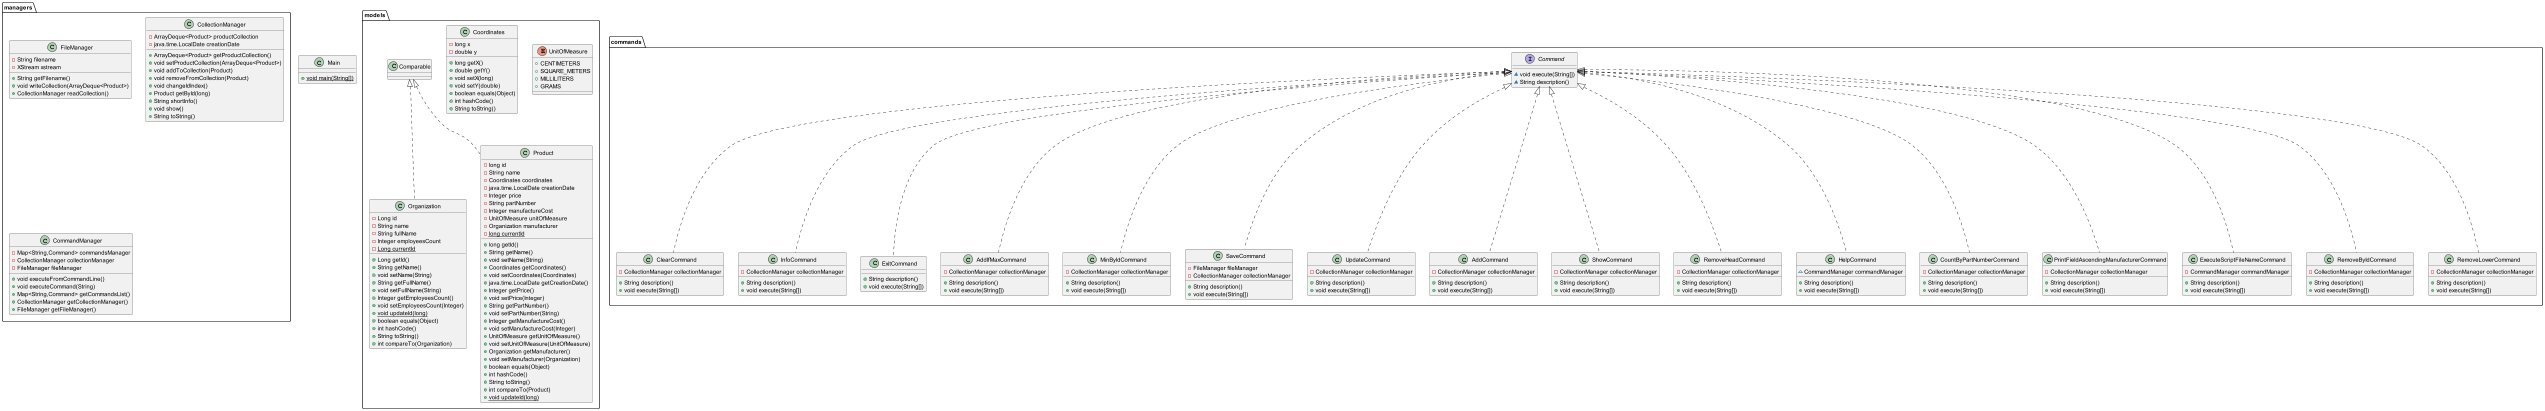

The diagram above was rendered by PlantUML. Its source (embedded in the PNG):
@startuml
class models.Organization {
- Long id
- String name
- String fullName
- Integer employeesCount
- {static} Long currentId
+ Long getId()
+ String getName()
+ void setName(String)
+ String getFullName()
+ void setFullName(String)
+ Integer getEmployeesCount()
+ void setEmployeesCount(Integer)
+ {static} void updateId(long)
+ boolean equals(Object)
+ int hashCode()
+ String toString()
+ int compareTo(Organization)
}


enum models.UnitOfMeasure {
+  CENTIMETERS
+  SQUARE_METERS
+  MILLILITERS
+  GRAMS
}

class commands.ClearCommand {
- CollectionManager collectionManager
+ String description()
+ void execute(String[])
}


class commands.InfoCommand {
- CollectionManager collectionManager
+ String description()
+ void execute(String[])
}


class commands.ExitCommand {
+ String description()
+ void execute(String[])
}

class commands.AddIfMaxCommand {
- CollectionManager collectionManager
+ String description()
+ void execute(String[])
}


class commands.MinByIdCommand {
- CollectionManager collectionManager
+ String description()
+ void execute(String[])
}


class commands.SaveCommand {
- FileManager fileManager
- CollectionManager collectionManager
+ String description()
+ void execute(String[])
}


class managers.FileManager {
- String filename
- XStream xstream
+ String getFilename()
+ void writeCollection(ArrayDeque<Product>)
+ CollectionManager readCollection()
}


class commands.UpdateCommand {
- CollectionManager collectionManager
+ String description()
+ void execute(String[])
}


class commands.AddCommand {
- CollectionManager collectionManager
+ String description()
+ void execute(String[])
}


class models.Coordinates {
- long x
- double y
+ long getX()
+ double getY()
+ void setX(long)
+ void setY(double)
+ boolean equals(Object)
+ int hashCode()
+ String toString()
}


class managers.CollectionManager {
- ArrayDeque<Product> productCollection
- java.time.LocalDate creationDate
+ ArrayDeque<Product> getProductCollection()
+ void setProductCollection(ArrayDeque<Product>)
+ void addToCollection(Product)
+ void removeFromCollection(Product)
+ void changeIdIndex()
+ Product getById(long)
+ String shortInfo()
+ void show()
+ String toString()
}


class commands.ShowCommand {
- CollectionManager collectionManager
+ String description()
+ void execute(String[])
}


class commands.RemoveHeadCommand {
- CollectionManager collectionManager
+ String description()
+ void execute(String[])
}


class commands.HelpCommand {
~ CommandManager commandManager
+ String description()
+ void execute(String[])
}


class Main {
+ {static} void main(String[])
}

class commands.CountByPartNumberCommand {
- CollectionManager collectionManager
+ String description()
+ void execute(String[])
}


class managers.CommandManager {
- Map<String,Command> commandsManager
- CollectionManager collectionManager
- FileManager fileManager
+ void executeFromCommandLine()
+ void executeCommand(String)
+ Map<String,Command> getCommandsList()
+ CollectionManager getCollectionManager()
+ FileManager getFileManager()
}


class commands.PrintFieldAscendingManufacturerCommand {
- CollectionManager collectionManager
+ String description()
+ void execute(String[])
}


interface commands.Command {
~ void execute(String[])
~ String description()
}

class commands.ExecuteScriptFileNameCommand {
- CommandManager commandManager
+ String description()
+ void execute(String[])
}


class commands.RemoveByIdCommand {
- CollectionManager collectionManager
+ String description()
+ void execute(String[])
}


class models.Product {
- long id
- String name
- Coordinates coordinates
- java.time.LocalDate creationDate
- Integer price
- String partNumber
- Integer manufactureCost
- UnitOfMeasure unitOfMeasure
- Organization manufacturer
- {static} long currentId
+ long getId()
+ String getName()
+ void setName(String)
+ Coordinates getCoordinates()
+ void setCoordinates(Coordinates)
+ java.time.LocalDate getCreationDate()
+ Integer getPrice()
+ void setPrice(Integer)
+ String getPartNumber()
+ void setPartNumber(String)
+ Integer getManufactureCost()
+ void setManufactureCost(Integer)
+ UnitOfMeasure getUnitOfMeasure()
+ void setUnitOfMeasure(UnitOfMeasure)
+ Organization getManufacturer()
+ void setManufacturer(Organization)
+ boolean equals(Object)
+ int hashCode()
+ String toString()
+ int compareTo(Product)
+ {static} void updateId(long)
}


class commands.RemoveLowerCommand {
- CollectionManager collectionManager
+ String description()
+ void execute(String[])
}




models.Comparable <|.. models.Organization
commands.Command <|.. commands.ClearCommand
commands.Command <|.. commands.InfoCommand
commands.Command <|.. commands.ExitCommand
commands.Command <|.. commands.AddIfMaxCommand
commands.Command <|.. commands.MinByIdCommand
commands.Command <|.. commands.SaveCommand
commands.Command <|.. commands.UpdateCommand
commands.Command <|.. commands.AddCommand
commands.Command <|.. commands.ShowCommand
commands.Command <|.. commands.RemoveHeadCommand
commands.Command <|.. commands.HelpCommand
commands.Command <|.. commands.CountByPartNumberCommand
commands.Command <|.. commands.PrintFieldAscendingManufacturerCommand
commands.Command <|.. commands.ExecuteScriptFileNameCommand
commands.Command <|.. commands.RemoveByIdCommand
models.Comparable <|.. models.Product
commands.Command <|.. commands.RemoveLowerCommand
@enduml